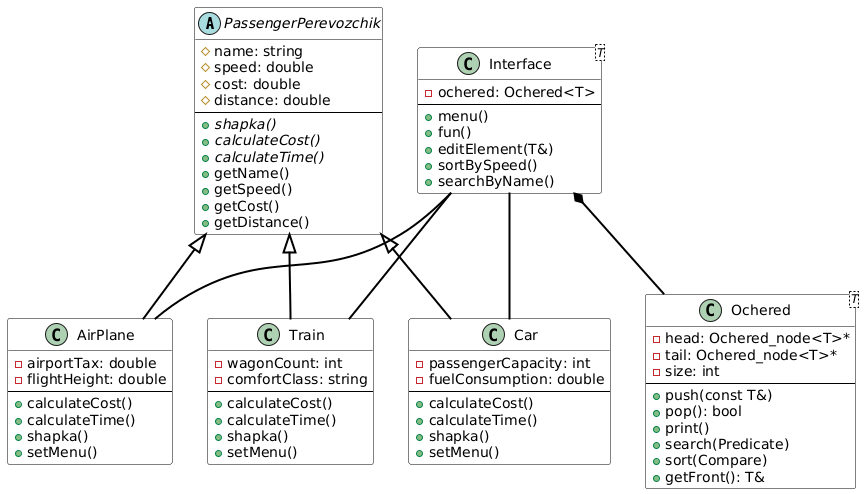

The diagram above was rendered by PlantUML. Its source (embedded in the PNG):
@startuml
skinparam class {
    BackgroundColor White
    BorderColor Black
    ArrowColor Black
    FontSize 14
}

skinparam arrow {
    Color Black
    Thickness 2
}

' Базовый класс
abstract class PassengerPerevozchik {
    # name: string
    # speed: double  
    # cost: double
    # distance: double
    --
    {abstract} + shapka()
    {abstract} + calculateCost()
    {abstract} + calculateTime()
    + getName()
    + getSpeed()
    + getCost()
    + getDistance()
}

' Классы-наследники
class AirPlane {
    - airportTax: double
    - flightHeight: double
    --
    + calculateCost()
    + calculateTime()
    + shapka()
    + setMenu()
}

class Train {
    - wagonCount: int
    - comfortClass: string
    --
    + calculateCost() 
    + calculateTime()
    + shapka()
    + setMenu()
}

class Car {
    - passengerCapacity: int
    - fuelConsumption: double
    --
    + calculateCost()
    + calculateTime()
    + shapka()
    + setMenu()
}

' Шаблонные классы
class Ochered<T> {
    - head: Ochered_node<T>*
    - tail: Ochered_node<T>*
    - size: int
    --
    + push(const T&)
    + pop(): bool
    + print()
    + search(Predicate)
    + sort(Compare)
    + getFront(): T&
}

class Interface<T> {
    - ochered: Ochered<T>
    --
    + menu()
    + fun()
    + editElement(T&)
    + sortBySpeed()
    + searchByName()
}

' Наследование
PassengerPerevozchik <|-- AirPlane
PassengerPerevozchik <|-- Train
PassengerPerevozchik <|-- Car

' Композиция
Interface *-- Ochered

' Использование
Interface -- AirPlane
Interface -- Train
Interface -- Car
@enduml